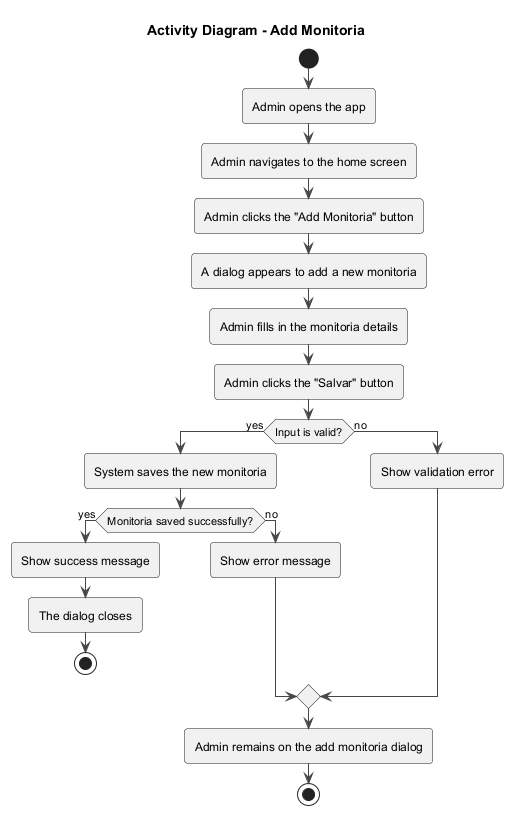

The diagram above was rendered by PlantUML. Its source (embedded in the PNG):
@startuml
!theme vibrant
title Activity Diagram - Add Monitoria

start
:Admin opens the app;
:Admin navigates to the home screen;
:Admin clicks the "Add Monitoria" button;
:A dialog appears to add a new monitoria;
:Admin fills in the monitoria details;
:Admin clicks the "Salvar" button;

if (Input is valid?) then (yes)
  :System saves the new monitoria;
  if (Monitoria saved successfully?) then (yes)
    :Show success message;
    :The dialog closes;
    stop
  else (no)
    :Show error message;
  endif
else (no)
  :Show validation error;
endif

:Admin remains on the add monitoria dialog;

stop

@enduml